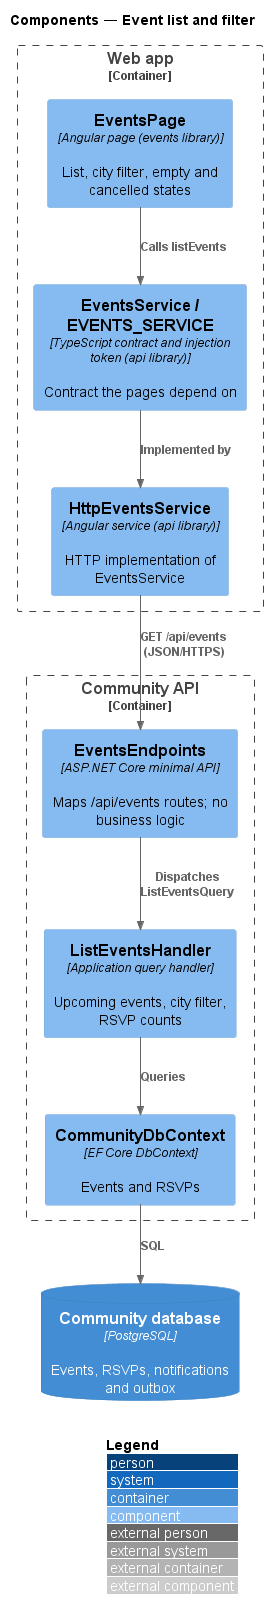

The diagram above was rendered by PlantUML. Its source (embedded in the PNG):
@startuml
!include <C4/C4_Component>
LAYOUT_WITH_LEGEND()
title Components — Event list and filter

Container_Boundary(spa, "Web app") {
  Component(page, "EventsPage", "Angular page (events library)", "List, city filter, empty and cancelled states")
  Component(svc, "EventsService / EVENTS_SERVICE", "TypeScript contract and injection token (api library)", "Contract the pages depend on")
  Component(http, "HttpEventsService", "Angular service (api library)", "HTTP implementation of EventsService")
}
Container_Boundary(api, "Community API") {
  Component(ep, "EventsEndpoints", "ASP.NET Core minimal API", "Maps /api/events routes; no business logic")
  Component(h, "ListEventsHandler", "Application query handler", "Upcoming events, city filter, RSVP counts")
  Component(ctx, "CommunityDbContext", "EF Core DbContext", "Events and RSVPs")
}
ContainerDb(db, "Community database", "PostgreSQL", "Events, RSVPs, notifications and outbox")
Rel(page, svc, "Calls listEvents")
Rel(svc, http, "Implemented by")
Rel(http, ep, "GET /api/events (JSON/HTTPS)")
Rel(ep, h, "Dispatches ListEventsQuery")
Rel(h, ctx, "Queries")
Rel(ctx, db, "SQL")
@enduml